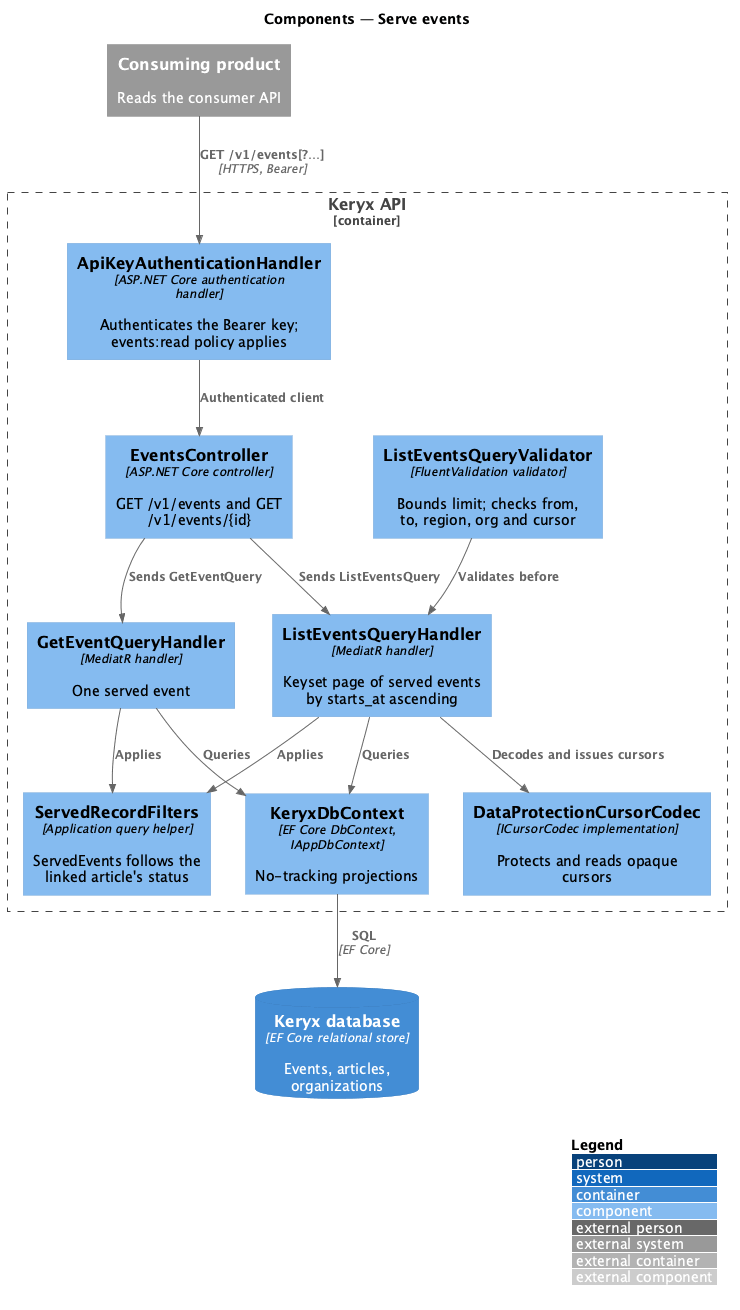

The diagram above was rendered by PlantUML. Its source (embedded in the PNG):
@startuml
!include <C4/C4_Component>
LAYOUT_WITH_LEGEND()
title Components — Serve events

System_Ext(product, "Consuming product", "Reads the consumer API")
Container_Boundary(api, "Keryx API") {
  Component(auth, "ApiKeyAuthenticationHandler", "ASP.NET Core authentication handler", "Authenticates the Bearer key; events:read policy applies")
  Component(ctrl, "EventsController", "ASP.NET Core controller", "GET /v1/events and GET /v1/events/{id}")
  Component(validator, "ListEventsQueryValidator", "FluentValidation validator", "Bounds limit; checks from, to, region, org and cursor")
  Component(listh, "ListEventsQueryHandler", "MediatR handler", "Keyset page of served events by starts_at ascending")
  Component(geth, "GetEventQueryHandler", "MediatR handler", "One served event")
  Component(served, "ServedRecordFilters", "Application query helper", "ServedEvents follows the linked article's status")
  Component(codec, "DataProtectionCursorCodec", "ICursorCodec implementation", "Protects and reads opaque cursors")
  Component(ctx, "KeryxDbContext", "EF Core DbContext, IAppDbContext", "No-tracking projections")
}
ContainerDb(db, "Keryx database", "EF Core relational store", "Events, articles, organizations")

Rel(product, auth, "GET /v1/events[?…]", "HTTPS, Bearer")
Rel(auth, ctrl, "Authenticated client")
Rel(ctrl, listh, "Sends ListEventsQuery")
Rel(ctrl, geth, "Sends GetEventQuery")
Rel(validator, listh, "Validates before")
Rel(listh, served, "Applies")
Rel(geth, served, "Applies")
Rel(listh, codec, "Decodes and issues cursors")
Rel(listh, ctx, "Queries")
Rel(geth, ctx, "Queries")
Rel(ctx, db, "SQL", "EF Core")
@enduml